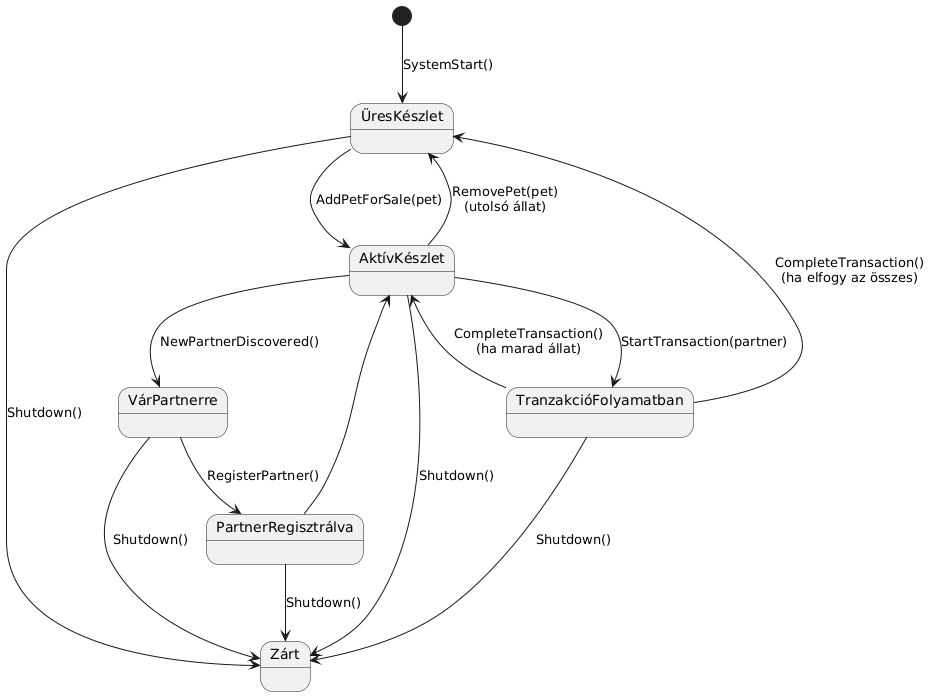

The diagram above was rendered by PlantUML. Its source (embedded in the PNG):
@startuml
[*] --> ÜresKészlet : SystemStart()

ÜresKészlet --> AktívKészlet : AddPetForSale(pet)
AktívKészlet --> ÜresKészlet : RemovePet(pet)\n(utolsó állat)

AktívKészlet --> TranzakcióFolyamatban : StartTransaction(partner)
TranzakcióFolyamatban --> AktívKészlet : CompleteTransaction()\n(ha marad állat)
TranzakcióFolyamatban --> ÜresKészlet : CompleteTransaction()\n(ha elfogy az összes)

AktívKészlet --> VárPartnerre : NewPartnerDiscovered()
VárPartnerre --> PartnerRegisztrálva : RegisterPartner()
PartnerRegisztrálva --> AktívKészlet

state Zárt

ÜresKészlet --> Zárt : Shutdown()
AktívKészlet --> Zárt : Shutdown()
TranzakcióFolyamatban --> Zárt : Shutdown()
PartnerRegisztrálva --> Zárt : Shutdown()
VárPartnerre --> Zárt : Shutdown()
@enduml